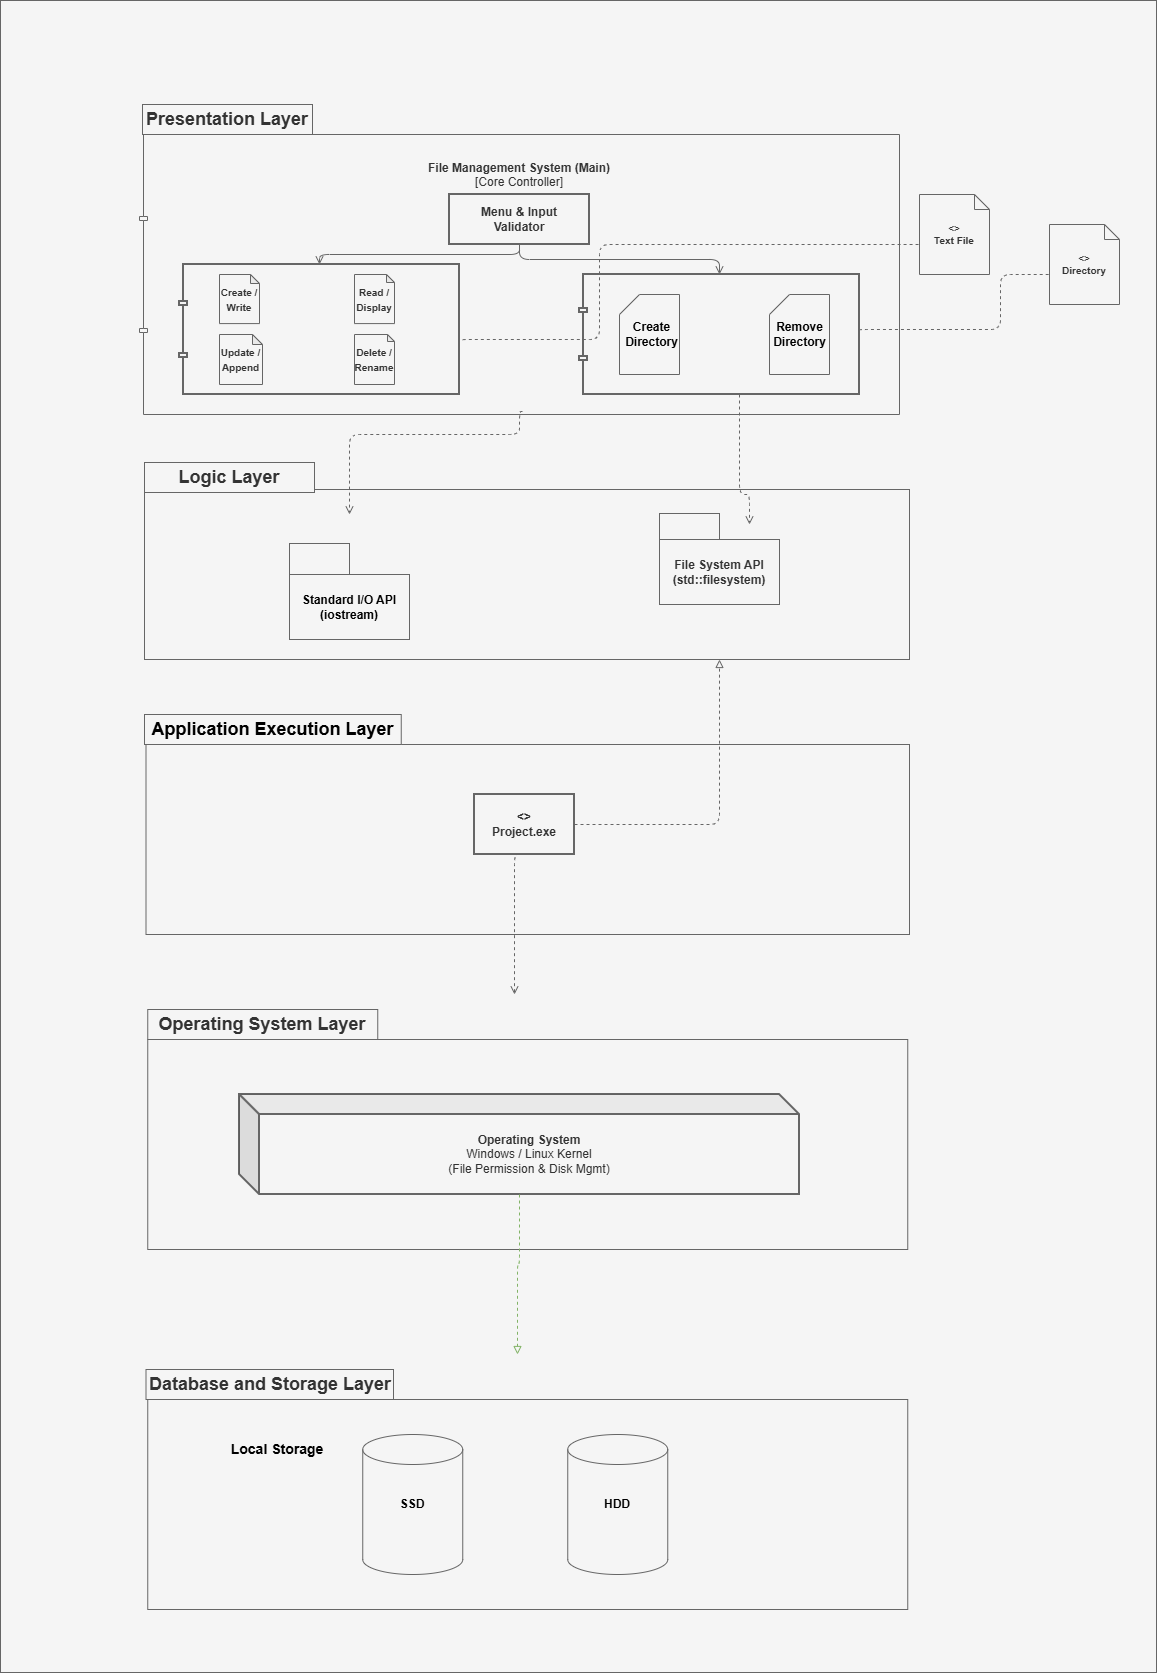

The diagram above was exported from draw.io. Its source (the exported page's mxGraphModel, read from the mxfile embedded in the PNG):
<mxGraphModel dx="856" dy="521" grid="0" gridSize="10" guides="1" tooltips="1" connect="1" arrows="1" fold="1" page="1" pageScale="1" pageWidth="827" pageHeight="1169" background="#ffffff" math="0" shadow="0">
  <root>
    <mxCell id="0" />
    <mxCell id="1" parent="0" />
    <mxCell id="PXXkmZyUI3-XvO46mnGv-1" parent="1" style="rounded=0;whiteSpace=wrap;html=1;labelBorderColor=#000000;textShadow=1;labelBackgroundColor=none;fillColor=#f5f5f5;strokeColor=#666666;fontColor=#333333;" value="" vertex="1">
      <mxGeometry height="1672" width="1156" x="198" y="219" as="geometry" />
    </mxCell>
    <mxCell id="VvIju_YLPmfSfJGpkPMC-102" parent="1" style="rounded=0;whiteSpace=wrap;html=1;fillColor=#f5f5f5;fontColor=#333333;strokeColor=#666666;" value="" vertex="1">
      <mxGeometry height="210" width="760" x="345.25" y="1618" as="geometry" />
    </mxCell>
    <mxCell id="VvIju_YLPmfSfJGpkPMC-96" parent="1" style="rounded=0;whiteSpace=wrap;html=1;fillColor=#f5f5f5;fontColor=#333333;strokeColor=#666666;" value="" vertex="1">
      <mxGeometry height="190" width="763.5" x="343.5" y="963" as="geometry" />
    </mxCell>
    <mxCell id="VvIju_YLPmfSfJGpkPMC-92" parent="1" style="rounded=0;whiteSpace=wrap;html=1;fillColor=#f5f5f5;fontColor=#333333;strokeColor=#666666;" value="" vertex="1">
      <mxGeometry height="210" width="760" x="345.25" y="1258" as="geometry" />
    </mxCell>
    <mxCell id="VvIju_YLPmfSfJGpkPMC-89" parent="1" style="rounded=0;whiteSpace=wrap;html=1;fillColor=#f5f5f5;fontColor=#333333;strokeColor=#666666;" value="" vertex="1">
      <mxGeometry height="170" width="765" x="342" y="708" as="geometry" />
    </mxCell>
    <mxCell id="VvIju_YLPmfSfJGpkPMC-14" parent="1" style="shape=component;jettyWidth=8;jettyHeight=4;html=1;whiteSpace=wrap;align=center;verticalAlign=top;spacingTop=20;fillColor=#f5f5f5;strokeColor=#666666;fontColor=#333333;" value="&lt;b&gt;File Management System (Main)&lt;/b&gt;&#10;[Core Controller]" vertex="1">
      <mxGeometry height="280" width="760" x="337" y="353" as="geometry" />
    </mxCell>
    <mxCell id="VvIju_YLPmfSfJGpkPMC-15" parent="VvIju_YLPmfSfJGpkPMC-14" style="shape=rect;html=1;whiteSpace=wrap;align=center;fillColor=#f5f5f5;strokeColor=#666666;strokeWidth=2;fontColor=#333333;" value="&lt;b&gt;Menu &amp;amp; Input&lt;br&gt;Validator&lt;/b&gt;" vertex="1">
      <mxGeometry height="50" width="140" x="310" y="60" as="geometry" />
    </mxCell>
    <mxCell id="VvIju_YLPmfSfJGpkPMC-16" parent="VvIju_YLPmfSfJGpkPMC-14" style="shape=component;jettyWidth=8;jettyHeight=4;html=1;whiteSpace=wrap;align=left;spacingLeft=10;fillColor=#f5f5f5;strokeColor=#666666;strokeWidth=2;fontColor=#333333;" value="" vertex="1">
      <mxGeometry height="130" width="280" x="40" y="130" as="geometry" />
    </mxCell>
    <mxCell id="VvIju_YLPmfSfJGpkPMC-114" parent="VvIju_YLPmfSfJGpkPMC-16" style="shape=note;whiteSpace=wrap;html=1;backgroundOutline=1;darkOpacity=0.05;size=9;fillColor=#f5f5f5;fontColor=#333333;strokeColor=#666666;" value="&lt;span style=&quot;font-size: 10px;&quot;&gt;&lt;b&gt;Create / Write&lt;/b&gt;&lt;/span&gt;" vertex="1">
      <mxGeometry height="49.09" width="40" x="40" y="10" as="geometry" />
    </mxCell>
    <mxCell id="VvIju_YLPmfSfJGpkPMC-115" parent="VvIju_YLPmfSfJGpkPMC-16" style="shape=note;whiteSpace=wrap;html=1;backgroundOutline=1;darkOpacity=0.05;size=8;fillColor=#f5f5f5;fontColor=#333333;strokeColor=#666666;" value="&lt;span style=&quot;font-size: 10px;&quot;&gt;&lt;b&gt;Read / Display&lt;/b&gt;&lt;/span&gt;" vertex="1">
      <mxGeometry height="49.09" width="40" x="175" y="10" as="geometry" />
    </mxCell>
    <mxCell id="VvIju_YLPmfSfJGpkPMC-129" parent="VvIju_YLPmfSfJGpkPMC-16" style="shape=note;whiteSpace=wrap;html=1;backgroundOutline=1;darkOpacity=0.05;size=10;fillColor=#f5f5f5;fontColor=#333333;strokeColor=#666666;" value="&lt;span style=&quot;font-size: 10px;&quot;&gt;&lt;b&gt;Update / Append&lt;/b&gt;&lt;/span&gt;" vertex="1">
      <mxGeometry height="50" width="43" x="40" y="70" as="geometry" />
    </mxCell>
    <mxCell id="VvIju_YLPmfSfJGpkPMC-130" parent="VvIju_YLPmfSfJGpkPMC-16" style="shape=note;whiteSpace=wrap;html=1;backgroundOutline=1;darkOpacity=0.05;size=7;fillColor=#f5f5f5;fontColor=#333333;strokeColor=#666666;" value="&lt;span style=&quot;font-size: 10px;&quot;&gt;&lt;b&gt;Delete / Rename&lt;/b&gt;&lt;/span&gt;" vertex="1">
      <mxGeometry height="50" width="40" x="175" y="70" as="geometry" />
    </mxCell>
    <mxCell id="VvIju_YLPmfSfJGpkPMC-21" parent="VvIju_YLPmfSfJGpkPMC-14" style="shape=component;jettyWidth=8;jettyHeight=4;html=1;whiteSpace=wrap;align=left;spacingLeft=10;fillColor=#f5f5f5;strokeColor=#666666;strokeWidth=2;fontColor=#333333;" value="" vertex="1">
      <mxGeometry height="120" width="280" x="440" y="140" as="geometry" />
    </mxCell>
    <mxCell id="VvIju_YLPmfSfJGpkPMC-131" parent="VvIju_YLPmfSfJGpkPMC-21" style="shape=card;whiteSpace=wrap;html=1;size=20;fillColor=#f5f5f5;fontColor=#333333;strokeColor=#666666;" value="" vertex="1">
      <mxGeometry height="80" width="60" x="40" y="20" as="geometry" />
    </mxCell>
    <mxCell id="VvIju_YLPmfSfJGpkPMC-145" parent="VvIju_YLPmfSfJGpkPMC-21" style="text;html=1;whiteSpace=wrap;strokeColor=none;fillColor=none;align=center;verticalAlign=middle;rounded=0;" value="&lt;font style=&quot;color: rgb(0, 0, 0);&quot;&gt;&lt;b&gt;Create&lt;/b&gt;&lt;/font&gt;&lt;div&gt;&lt;font style=&quot;color: rgb(0, 0, 0);&quot;&gt;&lt;b&gt;Directory&lt;/b&gt;&lt;/font&gt;&lt;/div&gt;" vertex="1">
      <mxGeometry height="30" width="65" x="40" y="45" as="geometry" />
    </mxCell>
    <mxCell id="VvIju_YLPmfSfJGpkPMC-147" parent="VvIju_YLPmfSfJGpkPMC-21" style="shape=card;whiteSpace=wrap;html=1;size=20;fillColor=#f5f5f5;fontColor=#333333;strokeColor=#666666;" value="" vertex="1">
      <mxGeometry height="80" width="60" x="190" y="20" as="geometry" />
    </mxCell>
    <mxCell id="VvIju_YLPmfSfJGpkPMC-148" parent="VvIju_YLPmfSfJGpkPMC-21" style="text;html=1;whiteSpace=wrap;strokeColor=none;fillColor=none;align=center;verticalAlign=middle;rounded=0;" value="&lt;font style=&quot;color: rgb(0, 0, 0);&quot;&gt;&lt;b&gt;Remove&lt;/b&gt;&lt;/font&gt;&lt;div&gt;&lt;font style=&quot;color: rgb(0, 0, 0);&quot;&gt;&lt;b&gt;Directory&lt;/b&gt;&lt;/font&gt;&lt;/div&gt;" vertex="1">
      <mxGeometry height="30" width="65" x="187.5" y="45" as="geometry" />
    </mxCell>
    <mxCell id="VvIju_YLPmfSfJGpkPMC-24" edge="1" parent="VvIju_YLPmfSfJGpkPMC-14" source="VvIju_YLPmfSfJGpkPMC-15" style="edgeStyle=orthogonalEdgeStyle;html=1;endArrow=open;endFill=0;fillColor=#f5f5f5;strokeColor=#666666;" target="VvIju_YLPmfSfJGpkPMC-16">
      <mxGeometry relative="1" as="geometry" />
    </mxCell>
    <mxCell id="VvIju_YLPmfSfJGpkPMC-25" edge="1" parent="VvIju_YLPmfSfJGpkPMC-14" source="VvIju_YLPmfSfJGpkPMC-15" style="edgeStyle=orthogonalEdgeStyle;html=1;endArrow=open;endFill=0;strokeColor=#666666;fillColor=#f5f5f5;" target="VvIju_YLPmfSfJGpkPMC-21">
      <mxGeometry relative="1" as="geometry" />
    </mxCell>
    <mxCell id="VvIju_YLPmfSfJGpkPMC-37" edge="1" parent="VvIju_YLPmfSfJGpkPMC-14" source="VvIju_YLPmfSfJGpkPMC-16" style="edgeStyle=orthogonalEdgeStyle;html=1;dashed=1;endArrow=open;endFill=0;entryX=0;entryY=0.5;entryDx=0;entryDy=0;entryPerimeter=0;exitX=0.997;exitY=0.6;exitDx=0;exitDy=0;exitPerimeter=0;fillColor=#f5f5f5;strokeColor=#666666;">
      <mxGeometry relative="1" as="geometry">
        <Array as="points">
          <mxPoint x="460" y="205" />
          <mxPoint x="460" y="110" />
        </Array>
        <mxPoint x="339.9999999999998" y="205.0526315789475" as="sourcePoint" />
        <mxPoint x="800" y="110" as="targetPoint" />
      </mxGeometry>
    </mxCell>
    <mxCell id="VvIju_YLPmfSfJGpkPMC-26" parent="1" style="shape=note;whiteSpace=wrap;html=1;size=15;fillColor=#f5f5f5;strokeColor=#666666;fontSize=10;fontColor=#333333;" value="&lt;b&gt;&amp;lt;&amp;gt;&lt;br&gt;Text File&lt;/b&gt;" vertex="1">
      <mxGeometry height="80" width="70" x="1117" y="413" as="geometry" />
    </mxCell>
    <mxCell id="VvIju_YLPmfSfJGpkPMC-30" parent="1" style="shape=file;html=1;whiteSpace=wrap;align=center;fillColor=#f5f5f5;strokeColor=#666666;strokeWidth=2;fontColor=#333333;" value="&lt;b&gt;&amp;lt;&amp;gt;&lt;br&gt;Project.exe&lt;/b&gt;" vertex="1">
      <mxGeometry height="60" width="100" x="672" y="1013" as="geometry" />
    </mxCell>
    <mxCell id="VvIju_YLPmfSfJGpkPMC-31" parent="1" style="shape=cube;whiteSpace=wrap;html=1;boundedLbl=1;backgroundOutline=1;darkOpacity=0.05;darkOpacity2=0.1;fillColor=#f5f5f5;strokeColor=#666666;strokeWidth=2;fontColor=#333333;" value="&lt;b&gt;Operating System&lt;/b&gt;&#10;Windows / Linux Kernel&#10;(File Permission &amp; Disk Mgmt)" vertex="1">
      <mxGeometry height="100" width="560" x="437" y="1313" as="geometry" />
    </mxCell>
    <mxCell id="VvIju_YLPmfSfJGpkPMC-41" edge="1" parent="1" source="VvIju_YLPmfSfJGpkPMC-30" style="edgeStyle=orthogonalEdgeStyle;html=1;dashed=1;endArrow=block;endFill=0;fillColor=#f5f5f5;strokeColor=#666666;" target="VvIju_YLPmfSfJGpkPMC-89">
      <mxGeometry relative="1" as="geometry">
        <Array as="points">
          <mxPoint x="917" y="1043" />
        </Array>
        <mxPoint x="927" y="853" as="targetPoint" />
      </mxGeometry>
    </mxCell>
    <mxCell id="VvIju_YLPmfSfJGpkPMC-42" edge="1" parent="1" style="edgeStyle=orthogonalEdgeStyle;html=1;dashed=1;endArrow=open;endFill=0;fillColor=#f5f5f5;strokeColor=#666666;">
      <mxGeometry relative="1" as="geometry">
        <Array as="points">
          <mxPoint x="717" y="1073" />
          <mxPoint x="712" y="1073" />
        </Array>
        <mxPoint x="717" y="1073" as="sourcePoint" />
        <mxPoint x="711.9966666666667" y="1213" as="targetPoint" />
      </mxGeometry>
    </mxCell>
    <mxCell id="VvIju_YLPmfSfJGpkPMC-43" edge="1" parent="1" source="VvIju_YLPmfSfJGpkPMC-31" style="edgeStyle=orthogonalEdgeStyle;html=1;dashed=1;endArrow=block;endFill=0;strokeColor=#82b366;">
      <mxGeometry relative="1" as="geometry">
        <Array as="points">
          <mxPoint x="717" y="1483" />
          <mxPoint x="715" y="1483" />
        </Array>
        <mxPoint x="715" y="1573" as="targetPoint" />
      </mxGeometry>
    </mxCell>
    <mxCell id="VvIju_YLPmfSfJGpkPMC-60" edge="1" parent="1" style="edgeStyle=orthogonalEdgeStyle;html=1;dashed=1;endArrow=open;endFill=0;exitX=0.997;exitY=0.6;exitDx=0;exitDy=0;exitPerimeter=0;fillColor=#f5f5f5;strokeColor=#666666;">
      <mxGeometry relative="1" as="geometry">
        <Array as="points">
          <mxPoint x="1198" y="548" />
          <mxPoint x="1198" y="493" />
          <mxPoint x="1267" y="493" />
        </Array>
        <mxPoint x="1057" y="549" as="sourcePoint" />
        <mxPoint x="1267" y="463" as="targetPoint" />
      </mxGeometry>
    </mxCell>
    <mxCell id="VvIju_YLPmfSfJGpkPMC-27" parent="1" style="shape=note;whiteSpace=wrap;html=1;size=15;fillColor=#f5f5f5;strokeColor=#666666;fontSize=10;fontColor=#333333;" value="&lt;b&gt;&amp;lt;&amp;gt;&lt;br&gt;Directory&lt;/b&gt;" vertex="1">
      <mxGeometry height="80" width="70" x="1247" y="443" as="geometry" />
    </mxCell>
    <mxCell id="VvIju_YLPmfSfJGpkPMC-75" parent="1" style="text;html=1;whiteSpace=wrap;strokeColor=#666666;fillColor=#f5f5f5;align=center;verticalAlign=middle;rounded=0;fontColor=#333333;" value="&lt;b&gt;&lt;font style=&quot;font-size: 18px;&quot;&gt;Presentation Layer&lt;/font&gt;&lt;/b&gt;" vertex="1">
      <mxGeometry height="30" width="170" x="340" y="323" as="geometry" />
    </mxCell>
    <mxCell id="VvIju_YLPmfSfJGpkPMC-91" parent="1" style="text;html=1;whiteSpace=wrap;strokeColor=#666666;fillColor=#f5f5f5;align=center;verticalAlign=middle;rounded=0;fontColor=#333333;" value="&lt;b&gt;&lt;font style=&quot;font-size: 18px;&quot;&gt;Logic Layer&lt;/font&gt;&lt;/b&gt;" vertex="1">
      <mxGeometry height="30" width="170" x="342" y="681" as="geometry" />
    </mxCell>
    <mxCell id="VvIju_YLPmfSfJGpkPMC-95" parent="1" style="text;html=1;whiteSpace=wrap;strokeColor=#666666;fillColor=#f5f5f5;align=center;verticalAlign=middle;rounded=0;fontColor=#333333;" value="&lt;font style=&quot;font-size: 18px;&quot;&gt;&lt;b&gt;Operating System Layer&lt;/b&gt;&lt;/font&gt;" vertex="1">
      <mxGeometry height="30" width="230" x="345.25" y="1228" as="geometry" />
    </mxCell>
    <mxCell id="VvIju_YLPmfSfJGpkPMC-40" edge="1" parent="1" style="edgeStyle=orthogonalEdgeStyle;html=1;dashed=1;endArrow=open;endFill=0;fillColor=#f5f5f5;strokeColor=#666666;">
      <mxGeometry relative="1" as="geometry">
        <Array as="points">
          <mxPoint x="937" y="713" />
          <mxPoint x="947" y="713" />
        </Array>
        <mxPoint x="937" y="613" as="sourcePoint" />
        <mxPoint x="947" y="743" as="targetPoint" />
      </mxGeometry>
    </mxCell>
    <mxCell id="VvIju_YLPmfSfJGpkPMC-39" edge="1" parent="1" style="edgeStyle=orthogonalEdgeStyle;html=1;dashed=1;endArrow=open;endFill=0;fillColor=#f5f5f5;strokeColor=#666666;">
      <mxGeometry relative="1" as="geometry">
        <Array as="points">
          <mxPoint x="717" y="653" />
          <mxPoint x="547" y="653" />
        </Array>
        <mxPoint x="720" y="630" as="sourcePoint" />
        <mxPoint x="547" y="733" as="targetPoint" />
      </mxGeometry>
    </mxCell>
    <mxCell id="VvIju_YLPmfSfJGpkPMC-98" parent="1" style="text;html=1;whiteSpace=wrap;strokeColor=#666666;fillColor=#f5f5f5;align=center;verticalAlign=middle;rounded=0;fontColor=#333333;" value="&lt;b&gt;&lt;font style=&quot;font-size: 18px; color: rgb(0, 0, 0);&quot;&gt;Application Execution Layer&lt;/font&gt;&lt;/b&gt;" vertex="1">
      <mxGeometry height="30" width="256.75" x="342" y="933" as="geometry" />
    </mxCell>
    <mxCell id="VvIju_YLPmfSfJGpkPMC-100" parent="1" style="shape=cylinder3;whiteSpace=wrap;html=1;boundedLbl=1;backgroundOutline=1;size=15;fillColor=#f5f5f5;fontColor=#333333;strokeColor=#666666;" value="" vertex="1">
      <mxGeometry height="140" width="100" x="560.25" y="1653" as="geometry" />
    </mxCell>
    <mxCell id="VvIju_YLPmfSfJGpkPMC-101" parent="1" style="shape=cylinder3;whiteSpace=wrap;html=1;boundedLbl=1;backgroundOutline=1;size=15;fillColor=#f5f5f5;fontColor=#333333;strokeColor=#666666;" value="" vertex="1">
      <mxGeometry height="140" width="100" x="765.25" y="1653" as="geometry" />
    </mxCell>
    <mxCell id="VvIju_YLPmfSfJGpkPMC-104" parent="1" style="text;html=1;whiteSpace=wrap;strokeColor=#666666;fillColor=#f5f5f5;align=center;verticalAlign=middle;rounded=0;fontColor=#333333;" value="&lt;font style=&quot;font-size: 18px;&quot;&gt;&lt;b&gt;Database and Storage Layer&lt;/b&gt;&lt;/font&gt;" vertex="1">
      <mxGeometry height="30" width="247.5" x="343.5" y="1588" as="geometry" />
    </mxCell>
    <mxCell id="VvIju_YLPmfSfJGpkPMC-106" parent="1" style="text;html=1;whiteSpace=wrap;strokeColor=none;fillColor=none;align=center;verticalAlign=middle;rounded=0;" value="&lt;font style=&quot;font-size: 14px; color: rgb(0, 0, 0);&quot;&gt;&lt;b&gt;Local Storage&lt;/b&gt;&lt;/font&gt;" vertex="1">
      <mxGeometry height="30" width="100" x="425.25" y="1653" as="geometry" />
    </mxCell>
    <mxCell id="VvIju_YLPmfSfJGpkPMC-107" parent="1" style="text;html=1;whiteSpace=wrap;strokeColor=none;fillColor=none;align=center;verticalAlign=middle;rounded=0;" value="&lt;font style=&quot;color: rgb(0, 0, 0);&quot;&gt;&lt;b&gt;SSD&lt;/b&gt;&lt;/font&gt;" vertex="1">
      <mxGeometry height="30" width="60" x="580.25" y="1708" as="geometry" />
    </mxCell>
    <mxCell id="VvIju_YLPmfSfJGpkPMC-108" parent="1" style="text;html=1;whiteSpace=wrap;strokeColor=none;fillColor=none;align=center;verticalAlign=middle;rounded=0;" value="&lt;font style=&quot;color: rgb(0, 0, 0);&quot;&gt;&lt;b&gt;HDD&lt;/b&gt;&lt;/font&gt;" vertex="1">
      <mxGeometry height="30" width="60" x="785.25" y="1708" as="geometry" />
    </mxCell>
    <mxCell id="VvIju_YLPmfSfJGpkPMC-150" parent="1" style="rounded=0;whiteSpace=wrap;html=1;fillColor=#f5f5f5;fontColor=#333333;strokeColor=#666666;" value="&lt;font style=&quot;color: rgb(0, 0, 0);&quot;&gt;&lt;b&gt;Standard I/O API&lt;br&gt;(iostream)&lt;/b&gt;&lt;/font&gt;" vertex="1">
      <mxGeometry height="65" width="120" x="487" y="793" as="geometry" />
    </mxCell>
    <mxCell id="VvIju_YLPmfSfJGpkPMC-152" parent="1" style="rounded=0;whiteSpace=wrap;html=1;fillColor=#f5f5f5;fontColor=#333333;strokeColor=#666666;" value="" vertex="1">
      <mxGeometry height="31" width="60" x="487" y="762" as="geometry" />
    </mxCell>
    <mxCell id="VvIju_YLPmfSfJGpkPMC-157" parent="1" style="rounded=0;whiteSpace=wrap;html=1;fillColor=#f5f5f5;fontColor=#333333;strokeColor=#666666;" value="&lt;b&gt;File System API&lt;br&gt;(std::filesystem)&lt;/b&gt;" vertex="1">
      <mxGeometry height="65" width="120" x="857" y="758" as="geometry" />
    </mxCell>
    <mxCell id="VvIju_YLPmfSfJGpkPMC-158" parent="1" style="rounded=0;whiteSpace=wrap;html=1;fillColor=#f5f5f5;fontColor=#333333;strokeColor=#666666;" value="" vertex="1">
      <mxGeometry height="26" width="60" x="857" y="732" as="geometry" />
    </mxCell>
  </root>
</mxGraphModel>